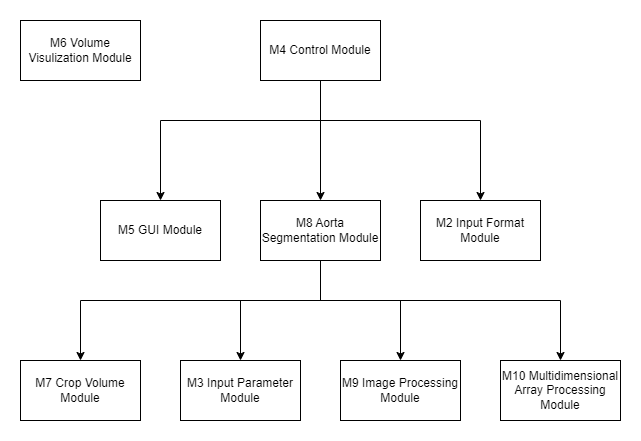

The diagram above was exported from draw.io. Its source (the exported page's mxGraphModel, read from the mxfile embedded in the PNG):
<mxGraphModel dx="1893" dy="592" grid="1" gridSize="10" guides="1" tooltips="1" connect="1" arrows="1" fold="1" page="1" pageScale="1" pageWidth="827" pageHeight="1169" math="0" shadow="0">
  <root>
    <mxCell id="0" />
    <mxCell id="1" parent="0" />
    <mxCell id="2" value="M5 GUI Module" style="rounded=0;whiteSpace=wrap;html=1;" vertex="1" parent="1">
      <mxGeometry x="-120" y="300" width="120" height="60" as="geometry" />
    </mxCell>
    <mxCell id="3" value="M2 Input Format Module" style="rounded=0;whiteSpace=wrap;html=1;" vertex="1" parent="1">
      <mxGeometry x="200" y="300" width="120" height="60" as="geometry" />
    </mxCell>
    <mxCell id="4" value="" style="edgeStyle=orthogonalEdgeStyle;rounded=0;orthogonalLoop=1;jettySize=auto;html=1;" edge="1" source="7" target="3" parent="1">
      <mxGeometry relative="1" as="geometry">
        <Array as="points">
          <mxPoint x="100" y="220" />
          <mxPoint x="260" y="220" />
        </Array>
      </mxGeometry>
    </mxCell>
    <mxCell id="5" value="" style="edgeStyle=orthogonalEdgeStyle;rounded=0;orthogonalLoop=1;jettySize=auto;html=1;" edge="1" source="7" target="14" parent="1">
      <mxGeometry relative="1" as="geometry" />
    </mxCell>
    <mxCell id="6" style="edgeStyle=orthogonalEdgeStyle;rounded=0;orthogonalLoop=1;jettySize=auto;html=1;entryX=0.5;entryY=0;entryDx=0;entryDy=0;" edge="1" source="7" target="2" parent="1">
      <mxGeometry relative="1" as="geometry">
        <Array as="points">
          <mxPoint x="100" y="220" />
          <mxPoint x="-60" y="220" />
        </Array>
      </mxGeometry>
    </mxCell>
    <mxCell id="7" value="M4 Control Module" style="rounded=0;whiteSpace=wrap;html=1;" vertex="1" parent="1">
      <mxGeometry x="40" y="120" width="120" height="60" as="geometry" />
    </mxCell>
    <mxCell id="8" value="M6 Volume Visulization Module" style="rounded=0;whiteSpace=wrap;html=1;" vertex="1" parent="1">
      <mxGeometry x="-200" y="120" width="120" height="60" as="geometry" />
    </mxCell>
    <mxCell id="9" value="M7 Crop Volume Module" style="rounded=0;whiteSpace=wrap;html=1;" vertex="1" parent="1">
      <mxGeometry x="-200" y="460" width="120" height="60" as="geometry" />
    </mxCell>
    <mxCell id="10" value="" style="edgeStyle=orthogonalEdgeStyle;rounded=0;orthogonalLoop=1;jettySize=auto;html=1;exitX=0.5;exitY=1;exitDx=0;exitDy=0;" edge="1" source="14" target="15" parent="1">
      <mxGeometry relative="1" as="geometry">
        <mxPoint x="180" y="330" as="sourcePoint" />
        <Array as="points">
          <mxPoint x="100" y="400" />
          <mxPoint x="20" y="400" />
        </Array>
      </mxGeometry>
    </mxCell>
    <mxCell id="11" value="" style="edgeStyle=orthogonalEdgeStyle;rounded=0;orthogonalLoop=1;jettySize=auto;html=1;exitX=0.5;exitY=1;exitDx=0;exitDy=0;" edge="1" source="14" target="16" parent="1">
      <mxGeometry relative="1" as="geometry">
        <mxPoint x="180" y="330" as="sourcePoint" />
        <Array as="points">
          <mxPoint x="100" y="400" />
          <mxPoint x="180" y="400" />
        </Array>
      </mxGeometry>
    </mxCell>
    <mxCell id="12" value="" style="edgeStyle=orthogonalEdgeStyle;rounded=0;orthogonalLoop=1;jettySize=auto;html=1;exitX=0.5;exitY=1;exitDx=0;exitDy=0;" edge="1" source="14" target="17" parent="1">
      <mxGeometry relative="1" as="geometry">
        <mxPoint x="180" y="330" as="sourcePoint" />
        <Array as="points">
          <mxPoint x="100" y="400" />
          <mxPoint x="340" y="400" />
        </Array>
      </mxGeometry>
    </mxCell>
    <mxCell id="13" value="" style="edgeStyle=orthogonalEdgeStyle;rounded=0;orthogonalLoop=1;jettySize=auto;html=1;" edge="1" source="14" target="9" parent="1">
      <mxGeometry relative="1" as="geometry">
        <Array as="points">
          <mxPoint x="100" y="400" />
          <mxPoint x="-140" y="400" />
        </Array>
      </mxGeometry>
    </mxCell>
    <mxCell id="14" value="M8 Aorta Segmentation Module" style="rounded=0;whiteSpace=wrap;html=1;" vertex="1" parent="1">
      <mxGeometry x="40" y="300" width="120" height="60" as="geometry" />
    </mxCell>
    <mxCell id="15" value="M3 Input Parameter Module" style="rounded=0;whiteSpace=wrap;html=1;" vertex="1" parent="1">
      <mxGeometry x="-40" y="460" width="120" height="60" as="geometry" />
    </mxCell>
    <mxCell id="16" value="M9 Image Processing Module" style="rounded=0;whiteSpace=wrap;html=1;" vertex="1" parent="1">
      <mxGeometry x="120" y="460" width="120" height="60" as="geometry" />
    </mxCell>
    <mxCell id="17" value="M10 Multidimensional Array Processing Module" style="rounded=0;whiteSpace=wrap;html=1;" vertex="1" parent="1">
      <mxGeometry x="280" y="460" width="120" height="60" as="geometry" />
    </mxCell>
  </root>
</mxGraphModel>